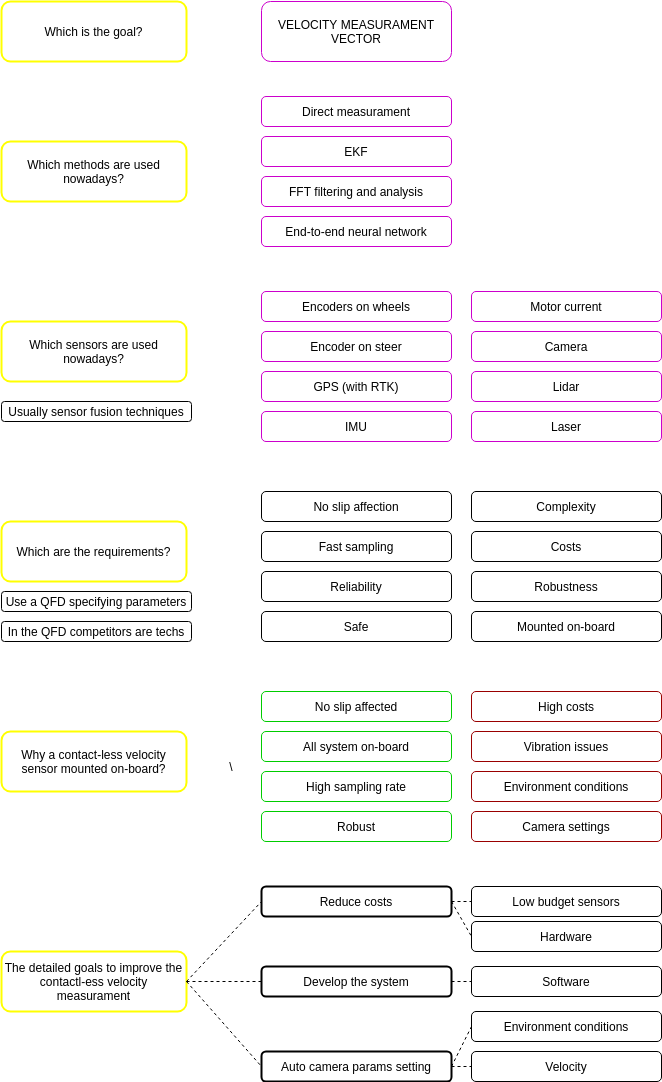

The diagram above was exported from draw.io. Its source (the exported page's mxGraphModel, read from the mxfile embedded in the PNG):
<mxGraphModel dx="1742" dy="771" grid="1" gridSize="10" guides="1" tooltips="1" connect="1" arrows="1" fold="1" page="1" pageScale="1" pageWidth="827" pageHeight="1169" background="none" math="0" shadow="0">
  <root>
    <mxCell id="0" />
    <mxCell id="1" parent="0" />
    <mxCell id="3" value="Which is the goal?" style="whiteSpace=wrap;html=1;rounded=1;strokeColor=#FFFF00;strokeWidth=2;" parent="1" vertex="1">
      <mxGeometry x="80" y="40" width="185" height="60" as="geometry" />
    </mxCell>
    <mxCell id="4" value="Which methods are used nowadays?" style="whiteSpace=wrap;html=1;rounded=1;strokeColor=#FFFF00;strokeWidth=2;" parent="1" vertex="1">
      <mxGeometry x="80" y="180" width="185" height="60" as="geometry" />
    </mxCell>
    <mxCell id="5" value="VELOCITY MEASURAMENT VECTOR" style="whiteSpace=wrap;html=1;rounded=1;strokeColor=#CC00CC;" parent="1" vertex="1">
      <mxGeometry x="340" y="40" width="190" height="60" as="geometry" />
    </mxCell>
    <mxCell id="8" value="Encoders on wheels" style="whiteSpace=wrap;html=1;rounded=1;strokeColor=#CC00CC;" parent="1" vertex="1">
      <mxGeometry x="340" y="330" width="190" height="30" as="geometry" />
    </mxCell>
    <mxCell id="11" value="GPS (with RTK)" style="whiteSpace=wrap;html=1;rounded=1;strokeColor=#CC00CC;" parent="1" vertex="1">
      <mxGeometry x="340" y="410" width="190" height="30" as="geometry" />
    </mxCell>
    <mxCell id="12" value="EKF" style="whiteSpace=wrap;html=1;rounded=1;strokeColor=#CC00CC;" parent="1" vertex="1">
      <mxGeometry x="340" y="175" width="190" height="30" as="geometry" />
    </mxCell>
    <mxCell id="13" value="End-to-end neural network" style="whiteSpace=wrap;html=1;rounded=1;strokeColor=#CC00CC;" parent="1" vertex="1">
      <mxGeometry x="340" y="255" width="190" height="30" as="geometry" />
    </mxCell>
    <mxCell id="14" value="Direct measurament" style="whiteSpace=wrap;html=1;rounded=1;strokeColor=#CC00CC;" parent="1" vertex="1">
      <mxGeometry x="340" y="135" width="190" height="30" as="geometry" />
    </mxCell>
    <mxCell id="15" value="Which sensors are used nowadays?" style="whiteSpace=wrap;html=1;rounded=1;strokeColor=#FFFF00;strokeWidth=2;" parent="1" vertex="1">
      <mxGeometry x="80" y="360" width="185" height="60" as="geometry" />
    </mxCell>
    <mxCell id="16" value="FFT filtering and analysis" style="whiteSpace=wrap;html=1;rounded=1;strokeColor=#CC00CC;" parent="1" vertex="1">
      <mxGeometry x="340" y="215" width="190" height="30" as="geometry" />
    </mxCell>
    <mxCell id="17" value="Laser" style="whiteSpace=wrap;html=1;rounded=1;strokeColor=#CC00CC;" parent="1" vertex="1">
      <mxGeometry x="550" y="450" width="190" height="30" as="geometry" />
    </mxCell>
    <mxCell id="18" value="IMU" style="whiteSpace=wrap;html=1;rounded=1;strokeColor=#CC00CC;" parent="1" vertex="1">
      <mxGeometry x="340" y="450" width="190" height="30" as="geometry" />
    </mxCell>
    <mxCell id="19" value="Motor current" style="whiteSpace=wrap;html=1;rounded=1;strokeColor=#CC00CC;" parent="1" vertex="1">
      <mxGeometry x="550" y="330" width="190" height="30" as="geometry" />
    </mxCell>
    <mxCell id="20" value="Usually sensor fusion techniques" style="whiteSpace=wrap;html=1;rounded=1;" parent="1" vertex="1">
      <mxGeometry x="80" y="440" width="190" height="20" as="geometry" />
    </mxCell>
    <mxCell id="21" value="Camera" style="whiteSpace=wrap;html=1;rounded=1;strokeColor=#CC00CC;" parent="1" vertex="1">
      <mxGeometry x="550" y="370" width="190" height="30" as="geometry" />
    </mxCell>
    <mxCell id="22" value="Lidar" style="whiteSpace=wrap;html=1;rounded=1;strokeColor=#CC00CC;" parent="1" vertex="1">
      <mxGeometry x="550" y="410" width="190" height="30" as="geometry" />
    </mxCell>
    <mxCell id="23" value="Encoder on steer" style="whiteSpace=wrap;html=1;rounded=1;strokeColor=#CC00CC;" parent="1" vertex="1">
      <mxGeometry x="340" y="370" width="190" height="30" as="geometry" />
    </mxCell>
    <mxCell id="24" value="Which are the requirements?" style="whiteSpace=wrap;html=1;rounded=1;strokeColor=#FFFF00;strokeWidth=2;" parent="1" vertex="1">
      <mxGeometry x="80" y="560" width="185" height="60" as="geometry" />
    </mxCell>
    <mxCell id="25" value="Use a QFD specifying parameters" style="whiteSpace=wrap;html=1;rounded=1;" parent="1" vertex="1">
      <mxGeometry x="80" y="630" width="190" height="20" as="geometry" />
    </mxCell>
    <mxCell id="27" value="In the QFD competitors are techs" style="whiteSpace=wrap;html=1;rounded=1;" parent="1" vertex="1">
      <mxGeometry x="80" y="660" width="190" height="20" as="geometry" />
    </mxCell>
    <mxCell id="28" value="No slip affection" style="whiteSpace=wrap;html=1;rounded=1;" parent="1" vertex="1">
      <mxGeometry x="340" y="530" width="190" height="30" as="geometry" />
    </mxCell>
    <mxCell id="29" value="Reliability" style="whiteSpace=wrap;html=1;rounded=1;" parent="1" vertex="1">
      <mxGeometry x="340" y="610" width="190" height="30" as="geometry" />
    </mxCell>
    <mxCell id="30" value="Mounted on-board" style="whiteSpace=wrap;html=1;rounded=1;" parent="1" vertex="1">
      <mxGeometry x="550" y="650" width="190" height="30" as="geometry" />
    </mxCell>
    <mxCell id="31" value="Safe" style="whiteSpace=wrap;html=1;rounded=1;" parent="1" vertex="1">
      <mxGeometry x="340" y="650" width="190" height="30" as="geometry" />
    </mxCell>
    <mxCell id="32" value="Complexity" style="whiteSpace=wrap;html=1;rounded=1;" parent="1" vertex="1">
      <mxGeometry x="550" y="530" width="190" height="30" as="geometry" />
    </mxCell>
    <mxCell id="33" value="Costs" style="whiteSpace=wrap;html=1;rounded=1;" parent="1" vertex="1">
      <mxGeometry x="550" y="570" width="190" height="30" as="geometry" />
    </mxCell>
    <mxCell id="34" value="Robustness" style="whiteSpace=wrap;html=1;rounded=1;" parent="1" vertex="1">
      <mxGeometry x="550" y="610" width="190" height="30" as="geometry" />
    </mxCell>
    <mxCell id="35" value="Fast sampling" style="whiteSpace=wrap;html=1;rounded=1;" parent="1" vertex="1">
      <mxGeometry x="340" y="570" width="190" height="30" as="geometry" />
    </mxCell>
    <mxCell id="36" value="Why a contact-less velocity sensor mounted on-board?" style="whiteSpace=wrap;html=1;rounded=1;strokeColor=#FFFF00;strokeWidth=2;" parent="1" vertex="1">
      <mxGeometry x="80" y="770" width="185" height="60" as="geometry" />
    </mxCell>
    <mxCell id="38" value="No slip affected" style="whiteSpace=wrap;html=1;rounded=1;strokeColor=#00CC00;" parent="1" vertex="1">
      <mxGeometry x="340" y="730" width="190" height="30" as="geometry" />
    </mxCell>
    <mxCell id="39" value="High sampling rate" style="whiteSpace=wrap;html=1;rounded=1;strokeColor=#00CC00;" parent="1" vertex="1">
      <mxGeometry x="340" y="810" width="190" height="30" as="geometry" />
    </mxCell>
    <mxCell id="41" value="Robust" style="whiteSpace=wrap;html=1;rounded=1;strokeColor=#00CC00;" parent="1" vertex="1">
      <mxGeometry x="340" y="850" width="190" height="30" as="geometry" />
    </mxCell>
    <mxCell id="45" value="All system on-board" style="whiteSpace=wrap;html=1;rounded=1;strokeColor=#00CC00;" parent="1" vertex="1">
      <mxGeometry x="340" y="770" width="190" height="30" as="geometry" />
    </mxCell>
    <mxCell id="47" value="High costs" style="whiteSpace=wrap;html=1;rounded=1;strokeColor=#990000;" parent="1" vertex="1">
      <mxGeometry x="550" y="730" width="190" height="30" as="geometry" />
    </mxCell>
    <mxCell id="48" value="Environment conditions" style="whiteSpace=wrap;html=1;rounded=1;strokeColor=#990000;" parent="1" vertex="1">
      <mxGeometry x="550" y="810" width="190" height="30" as="geometry" />
    </mxCell>
    <mxCell id="49" value="Camera settings" style="whiteSpace=wrap;html=1;rounded=1;strokeColor=#990000;" parent="1" vertex="1">
      <mxGeometry x="550" y="850" width="190" height="30" as="geometry" />
    </mxCell>
    <mxCell id="50" value="Vibration issues" style="whiteSpace=wrap;html=1;rounded=1;strokeColor=#990000;" parent="1" vertex="1">
      <mxGeometry x="550" y="770" width="190" height="30" as="geometry" />
    </mxCell>
    <mxCell id="51" value="The detailed goals to improve the contactl-ess velocity measurament" style="whiteSpace=wrap;html=1;rounded=1;strokeColor=#FFFF00;strokeWidth=2;" parent="1" vertex="1">
      <mxGeometry x="80" y="990" width="185" height="60" as="geometry" />
    </mxCell>
    <mxCell id="52" value="Reduce costs" style="whiteSpace=wrap;html=1;rounded=1;strokeWidth=2;" parent="1" vertex="1">
      <mxGeometry x="340" y="925" width="190" height="30" as="geometry" />
    </mxCell>
    <mxCell id="53" value="Develop the system" style="whiteSpace=wrap;html=1;rounded=1;strokeWidth=2;" parent="1" vertex="1">
      <mxGeometry x="340" y="1005" width="190" height="30" as="geometry" />
    </mxCell>
    <mxCell id="55" value="Low budget sensors" style="whiteSpace=wrap;html=1;rounded=1;" parent="1" vertex="1">
      <mxGeometry x="550" y="925" width="190" height="30" as="geometry" />
    </mxCell>
    <mxCell id="56" value="Hardware" style="whiteSpace=wrap;html=1;rounded=1;" parent="1" vertex="1">
      <mxGeometry x="550" y="960" width="190" height="30" as="geometry" />
    </mxCell>
    <mxCell id="57" value="Software" style="whiteSpace=wrap;html=1;rounded=1;" parent="1" vertex="1">
      <mxGeometry x="550" y="1005" width="190" height="30" as="geometry" />
    </mxCell>
    <mxCell id="fbQfAOmNvaya13AY3hEM-57" value="Auto camera params setting" style="whiteSpace=wrap;html=1;rounded=1;strokeWidth=2;" parent="1" vertex="1">
      <mxGeometry x="340" y="1090" width="190" height="30" as="geometry" />
    </mxCell>
    <mxCell id="fbQfAOmNvaya13AY3hEM-59" value="Environment conditions" style="whiteSpace=wrap;html=1;rounded=1;" parent="1" vertex="1">
      <mxGeometry x="550" y="1050" width="190" height="30" as="geometry" />
    </mxCell>
    <mxCell id="fbQfAOmNvaya13AY3hEM-60" value="Velocity" style="whiteSpace=wrap;html=1;rounded=1;" parent="1" vertex="1">
      <mxGeometry x="550" y="1090" width="190" height="30" as="geometry" />
    </mxCell>
    <mxCell id="fbQfAOmNvaya13AY3hEM-79" value="" style="endArrow=none;dashed=1;html=1;exitX=1;exitY=0.5;exitDx=0;exitDy=0;entryX=0;entryY=0.5;entryDx=0;entryDy=0;" parent="1" source="51" target="52" edge="1">
      <mxGeometry width="50" height="50" relative="1" as="geometry">
        <mxPoint x="740" y="840" as="sourcePoint" />
        <mxPoint x="790" y="790" as="targetPoint" />
      </mxGeometry>
    </mxCell>
    <mxCell id="fbQfAOmNvaya13AY3hEM-80" value="" style="endArrow=none;dashed=1;html=1;exitX=1;exitY=0.5;exitDx=0;exitDy=0;entryX=0;entryY=0.5;entryDx=0;entryDy=0;" parent="1" source="51" target="53" edge="1">
      <mxGeometry width="50" height="50" relative="1" as="geometry">
        <mxPoint x="740" y="840" as="sourcePoint" />
        <mxPoint x="790" y="790" as="targetPoint" />
      </mxGeometry>
    </mxCell>
    <mxCell id="fbQfAOmNvaya13AY3hEM-81" value="" style="endArrow=none;dashed=1;html=1;exitX=1;exitY=0.5;exitDx=0;exitDy=0;entryX=0;entryY=0.5;entryDx=0;entryDy=0;" parent="1" source="51" target="fbQfAOmNvaya13AY3hEM-57" edge="1">
      <mxGeometry width="50" height="50" relative="1" as="geometry">
        <mxPoint x="740" y="840" as="sourcePoint" />
        <mxPoint x="340" y="1090" as="targetPoint" />
      </mxGeometry>
    </mxCell>
    <mxCell id="fbQfAOmNvaya13AY3hEM-85" value="" style="endArrow=none;dashed=1;html=1;exitX=1;exitY=0.5;exitDx=0;exitDy=0;entryX=0;entryY=0.5;entryDx=0;entryDy=0;" parent="1" source="52" target="55" edge="1">
      <mxGeometry width="50" height="50" relative="1" as="geometry">
        <mxPoint x="740" y="840" as="sourcePoint" />
        <mxPoint x="790" y="790" as="targetPoint" />
      </mxGeometry>
    </mxCell>
    <mxCell id="fbQfAOmNvaya13AY3hEM-86" value="" style="endArrow=none;dashed=1;html=1;exitX=1;exitY=0.5;exitDx=0;exitDy=0;entryX=0;entryY=0.5;entryDx=0;entryDy=0;" parent="1" source="52" target="56" edge="1">
      <mxGeometry width="50" height="50" relative="1" as="geometry">
        <mxPoint x="740" y="890" as="sourcePoint" />
        <mxPoint x="790" y="840" as="targetPoint" />
      </mxGeometry>
    </mxCell>
    <mxCell id="fbQfAOmNvaya13AY3hEM-87" value="" style="endArrow=none;dashed=1;html=1;exitX=1;exitY=0.5;exitDx=0;exitDy=0;entryX=0;entryY=0.5;entryDx=0;entryDy=0;" parent="1" source="53" target="57" edge="1">
      <mxGeometry width="50" height="50" relative="1" as="geometry">
        <mxPoint x="740" y="890" as="sourcePoint" />
        <mxPoint x="790" y="840" as="targetPoint" />
      </mxGeometry>
    </mxCell>
    <mxCell id="fbQfAOmNvaya13AY3hEM-88" value="" style="endArrow=none;dashed=1;html=1;exitX=1;exitY=0.5;exitDx=0;exitDy=0;entryX=0;entryY=0.5;entryDx=0;entryDy=0;" parent="1" source="fbQfAOmNvaya13AY3hEM-57" target="fbQfAOmNvaya13AY3hEM-60" edge="1">
      <mxGeometry width="50" height="50" relative="1" as="geometry">
        <mxPoint x="740" y="890" as="sourcePoint" />
        <mxPoint x="790" y="840" as="targetPoint" />
      </mxGeometry>
    </mxCell>
    <mxCell id="fbQfAOmNvaya13AY3hEM-89" value="" style="endArrow=none;dashed=1;html=1;exitX=1;exitY=0.5;exitDx=0;exitDy=0;entryX=0;entryY=0.5;entryDx=0;entryDy=0;" parent="1" source="fbQfAOmNvaya13AY3hEM-57" target="fbQfAOmNvaya13AY3hEM-59" edge="1">
      <mxGeometry width="50" height="50" relative="1" as="geometry">
        <mxPoint x="740" y="890" as="sourcePoint" />
        <mxPoint x="790" y="840" as="targetPoint" />
      </mxGeometry>
    </mxCell>
    <mxCell id="fbQfAOmNvaya13AY3hEM-90" value="\" style="shape=curlyBracket;whiteSpace=wrap;html=1;rounded=1;strokeWidth=1;fillColor=#2a2a2a;dashed=1;strokeColor=#FFFFFF;" parent="1" vertex="1">
      <mxGeometry x="300" y="740" width="20" height="130" as="geometry" />
    </mxCell>
    <mxCell id="fbQfAOmNvaya13AY3hEM-91" value="" style="shape=curlyBracket;whiteSpace=wrap;html=1;rounded=1;strokeWidth=1;fillColor=#2a2a2a;dashed=1;strokeColor=#FFFFFF;" parent="1" vertex="1">
      <mxGeometry x="300" y="540" width="20" height="130" as="geometry" />
    </mxCell>
    <mxCell id="fbQfAOmNvaya13AY3hEM-92" value="" style="shape=curlyBracket;whiteSpace=wrap;html=1;rounded=1;strokeWidth=1;fillColor=#2a2a2a;dashed=1;strokeColor=#FFFFFF;" parent="1" vertex="1">
      <mxGeometry x="300" y="340" width="20" height="130" as="geometry" />
    </mxCell>
    <mxCell id="fbQfAOmNvaya13AY3hEM-93" value="" style="shape=curlyBracket;whiteSpace=wrap;html=1;rounded=1;strokeWidth=1;fillColor=#2a2a2a;dashed=1;strokeColor=#FFFFFF;" parent="1" vertex="1">
      <mxGeometry x="300" y="145" width="20" height="130" as="geometry" />
    </mxCell>
    <mxCell id="fbQfAOmNvaya13AY3hEM-94" value="" style="shape=curlyBracket;whiteSpace=wrap;html=1;rounded=1;strokeWidth=1;fillColor=#2a2a2a;dashed=1;strokeColor=#FFFFFF;" parent="1" vertex="1">
      <mxGeometry x="300" y="40" width="20" height="57.5" as="geometry" />
    </mxCell>
  </root>
</mxGraphModel>